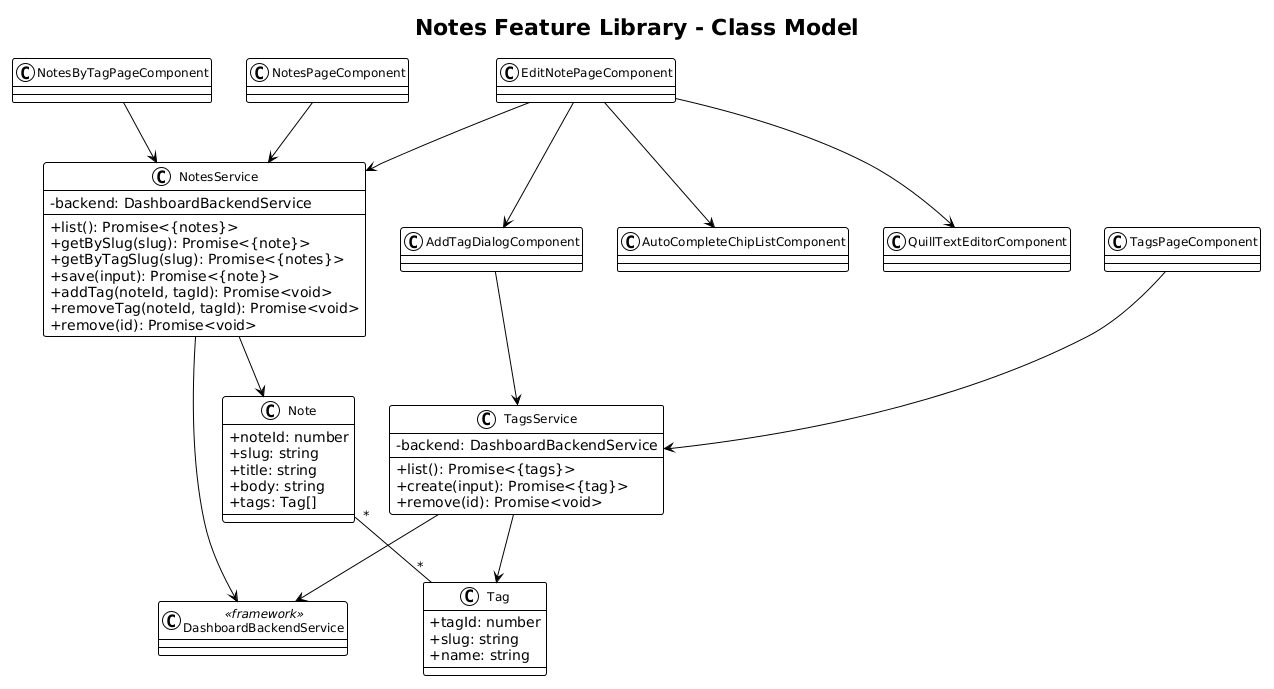

The diagram above was rendered by PlantUML. Its source (embedded in the PNG):
@startuml
!theme plain
skinparam classAttributeIconSize 0
skinparam classFontSize 12

title Notes Feature Library - Class Model

class NotesPageComponent
class EditNotePageComponent
class TagsPageComponent
class NotesByTagPageComponent
class AddTagDialogComponent
class QuillTextEditorComponent
class AutoCompleteChipListComponent

class NotesService {
  -backend: DashboardBackendService
  +list(): Promise<{notes}>
  +getBySlug(slug): Promise<{note}>
  +getByTagSlug(slug): Promise<{notes}>
  +save(input): Promise<{note}>
  +addTag(noteId, tagId): Promise<void>
  +removeTag(noteId, tagId): Promise<void>
  +remove(id): Promise<void>
}
class TagsService {
  -backend: DashboardBackendService
  +list(): Promise<{tags}>
  +create(input): Promise<{tag}>
  +remove(id): Promise<void>
}

class Note {
  +noteId: number
  +slug: string
  +title: string
  +body: string
  +tags: Tag[]
}
class Tag {
  +tagId: number
  +slug: string
  +name: string
}

class DashboardBackendService <<framework>>

NotesPageComponent --> NotesService
EditNotePageComponent --> NotesService
EditNotePageComponent --> QuillTextEditorComponent
EditNotePageComponent --> AutoCompleteChipListComponent
EditNotePageComponent --> AddTagDialogComponent
TagsPageComponent --> TagsService
NotesByTagPageComponent --> NotesService
AddTagDialogComponent --> TagsService
NotesService --> DashboardBackendService
TagsService --> DashboardBackendService
NotesService --> Note
TagsService --> Tag
Note "*" -- "*" Tag
@enduml